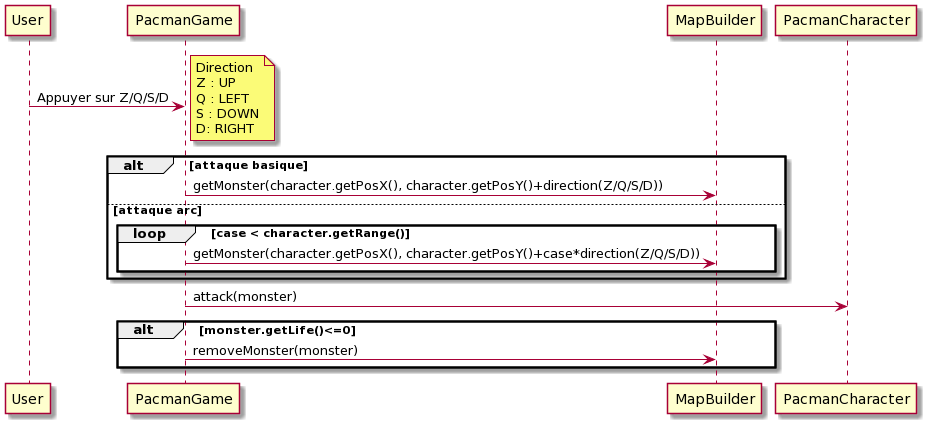

The diagram above was rendered by PlantUML. Its source (embedded in the PNG):
@startuml
User -> PacmanGame: Appuyer sur Z/Q/S/D
note right
Direction
Z : UP
Q : LEFT
S : DOWN
D: RIGHT 
end note

    alt attaque basique
        PacmanGame -> MapBuilder : getMonster(character.getPosX(), character.getPosY()+direction(Z/Q/S/D))
    else attaque arc
        loop case < character.getRange()
            PacmanGame -> MapBuilder : getMonster(character.getPosX(), character.getPosY()+case*direction(Z/Q/S/D))
        end
    end

PacmanGame -> PacmanCharacter : attack(monster)

    alt monster.getLife()<=0
        PacmanGame -> MapBuilder : removeMonster(monster)
    end
@enduml